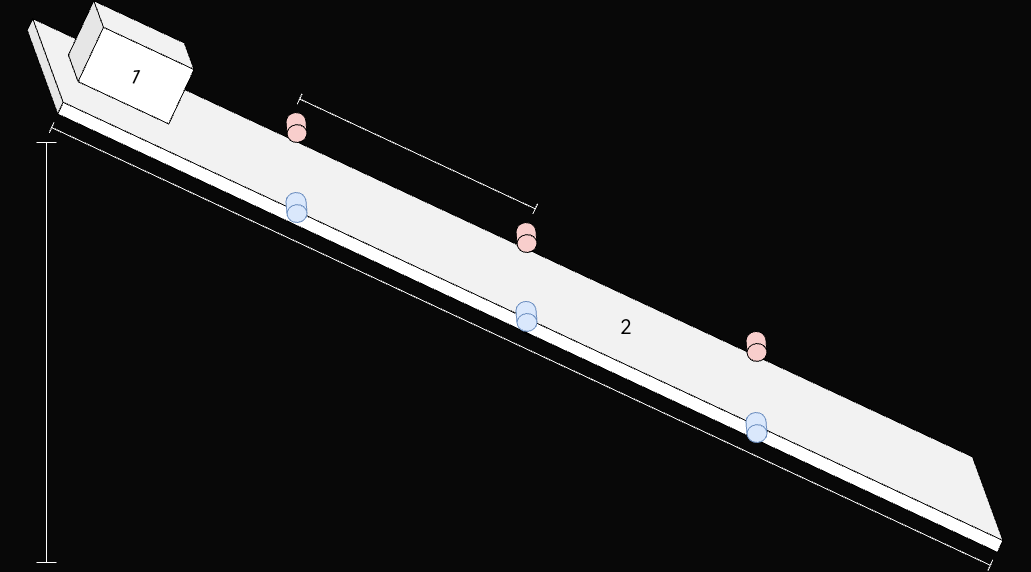

The diagram above was exported from draw.io. Its source (the exported page's mxGraphModel, read from the mxfile embedded in the PNG):
<mxGraphModel dx="2989" dy="2256" grid="1" gridSize="10" guides="1" tooltips="1" connect="1" arrows="1" fold="1" page="0" pageScale="1" pageWidth="827" pageHeight="1169" background="#080808" math="0" shadow="0">
  <root>
    <mxCell id="0" />
    <mxCell id="1" parent="0" />
    <mxCell id="9IGq_L0X8TQxTiQSzJDi-8" value="&lt;font style=&quot;font-size: 20px;&quot;&gt;2&lt;/font&gt;" style="shape=cube;whiteSpace=wrap;html=1;boundedLbl=1;backgroundOutline=1;darkOpacity=0.05;darkOpacity2=0.1;rotation=25;size=63;strokeColor=default;" parent="1" vertex="1">
      <mxGeometry x="-861.39" y="-645.06" width="1100" height="76" as="geometry" />
    </mxCell>
    <mxCell id="9IGq_L0X8TQxTiQSzJDi-7" value="&lt;font style=&quot;font-size: 20px;&quot;&gt;1&lt;/font&gt;" style="shape=cube;whiteSpace=wrap;html=1;boundedLbl=1;backgroundOutline=1;darkOpacity=0.05;darkOpacity2=0.1;rotation=25;strokeColor=default;" parent="1" vertex="1">
      <mxGeometry x="-755.23" y="-870.19" width="120" height="80" as="geometry" />
    </mxCell>
    <mxCell id="9IGq_L0X8TQxTiQSzJDi-10" value="" style="shape=crossbar;whiteSpace=wrap;html=1;rounded=1;rotation=25;strokeColor=#FFFFFF;" parent="1" vertex="1">
      <mxGeometry x="-823.33" y="-552.1" width="1035.69" height="12" as="geometry" />
    </mxCell>
    <mxCell id="9IGq_L0X8TQxTiQSzJDi-11" value="" style="shape=crossbar;whiteSpace=wrap;html=1;rounded=1;direction=south;strokeColor=#FFFFFF;" parent="1" vertex="1">
      <mxGeometry x="-790" y="-750" width="20" height="420" as="geometry" />
    </mxCell>
    <mxCell id="DVurfl7tK8hgqaDt5xU9-3" value="" style="shape=cylinder3;whiteSpace=wrap;html=1;boundedLbl=1;backgroundOutline=1;size=8.909952622966557;fillColor=#f8cecc;strokeColor=default;rotation=-185;gradientColor=none;" parent="1" vertex="1">
      <mxGeometry x="-540" y="-780" width="20" height="30" as="geometry" />
    </mxCell>
    <mxCell id="DVurfl7tK8hgqaDt5xU9-4" value="" style="shape=cylinder3;whiteSpace=wrap;html=1;boundedLbl=1;backgroundOutline=1;size=8.909952622966557;fillColor=#f8cecc;strokeColor=default;rotation=-185;gradientColor=none;" parent="1" vertex="1">
      <mxGeometry x="-310" y="-670" width="20" height="30" as="geometry" />
    </mxCell>
    <mxCell id="DVurfl7tK8hgqaDt5xU9-5" value="" style="shape=cylinder3;whiteSpace=wrap;html=1;boundedLbl=1;backgroundOutline=1;size=8.909952622966557;fillColor=#f8cecc;strokeColor=default;rotation=-185;gradientColor=none;" parent="1" vertex="1">
      <mxGeometry x="-80" y="-561.1" width="20" height="30" as="geometry" />
    </mxCell>
    <mxCell id="DVurfl7tK8hgqaDt5xU9-9" value="" style="shape=cylinder3;whiteSpace=wrap;html=1;boundedLbl=1;backgroundOutline=1;size=8.909952622966557;fillColor=#dae8fc;strokeColor=#6c8ebf;rotation=-185;" parent="1" vertex="1">
      <mxGeometry x="-540" y="-700" width="20" height="30" as="geometry" />
    </mxCell>
    <mxCell id="DVurfl7tK8hgqaDt5xU9-10" value="" style="shape=cylinder3;whiteSpace=wrap;html=1;boundedLbl=1;backgroundOutline=1;size=8.909952622966557;fillColor=#dae8fc;strokeColor=#6c8ebf;rotation=-185;" parent="1" vertex="1">
      <mxGeometry x="-310" y="-591.1" width="20" height="30" as="geometry" />
    </mxCell>
    <mxCell id="DVurfl7tK8hgqaDt5xU9-11" value="" style="shape=cylinder3;whiteSpace=wrap;html=1;boundedLbl=1;backgroundOutline=1;size=8.909952622966557;fillColor=#dae8fc;strokeColor=#6c8ebf;rotation=-185;" parent="1" vertex="1">
      <mxGeometry x="-80" y="-480" width="20" height="30" as="geometry" />
    </mxCell>
    <mxCell id="DVurfl7tK8hgqaDt5xU9-17" value="" style="shape=crossbar;whiteSpace=wrap;html=1;rounded=1;rotation=25;strokeColor=#FFFFFF;" parent="1" vertex="1">
      <mxGeometry x="-539.06" y="-744.39" width="260" height="11.54" as="geometry" />
    </mxCell>
    <mxCell id="idHEwyxmWycCZpmIf27r-6" value="&lt;font style=&quot;font-size: 20px;&quot;&gt;2&lt;/font&gt;" style="text;html=1;strokeColor=none;fillColor=none;align=center;verticalAlign=middle;whiteSpace=wrap;rounded=0;" vertex="1" parent="1">
      <mxGeometry x="-230" y="-582.1" width="60" height="30" as="geometry" />
    </mxCell>
  </root>
</mxGraphModel>